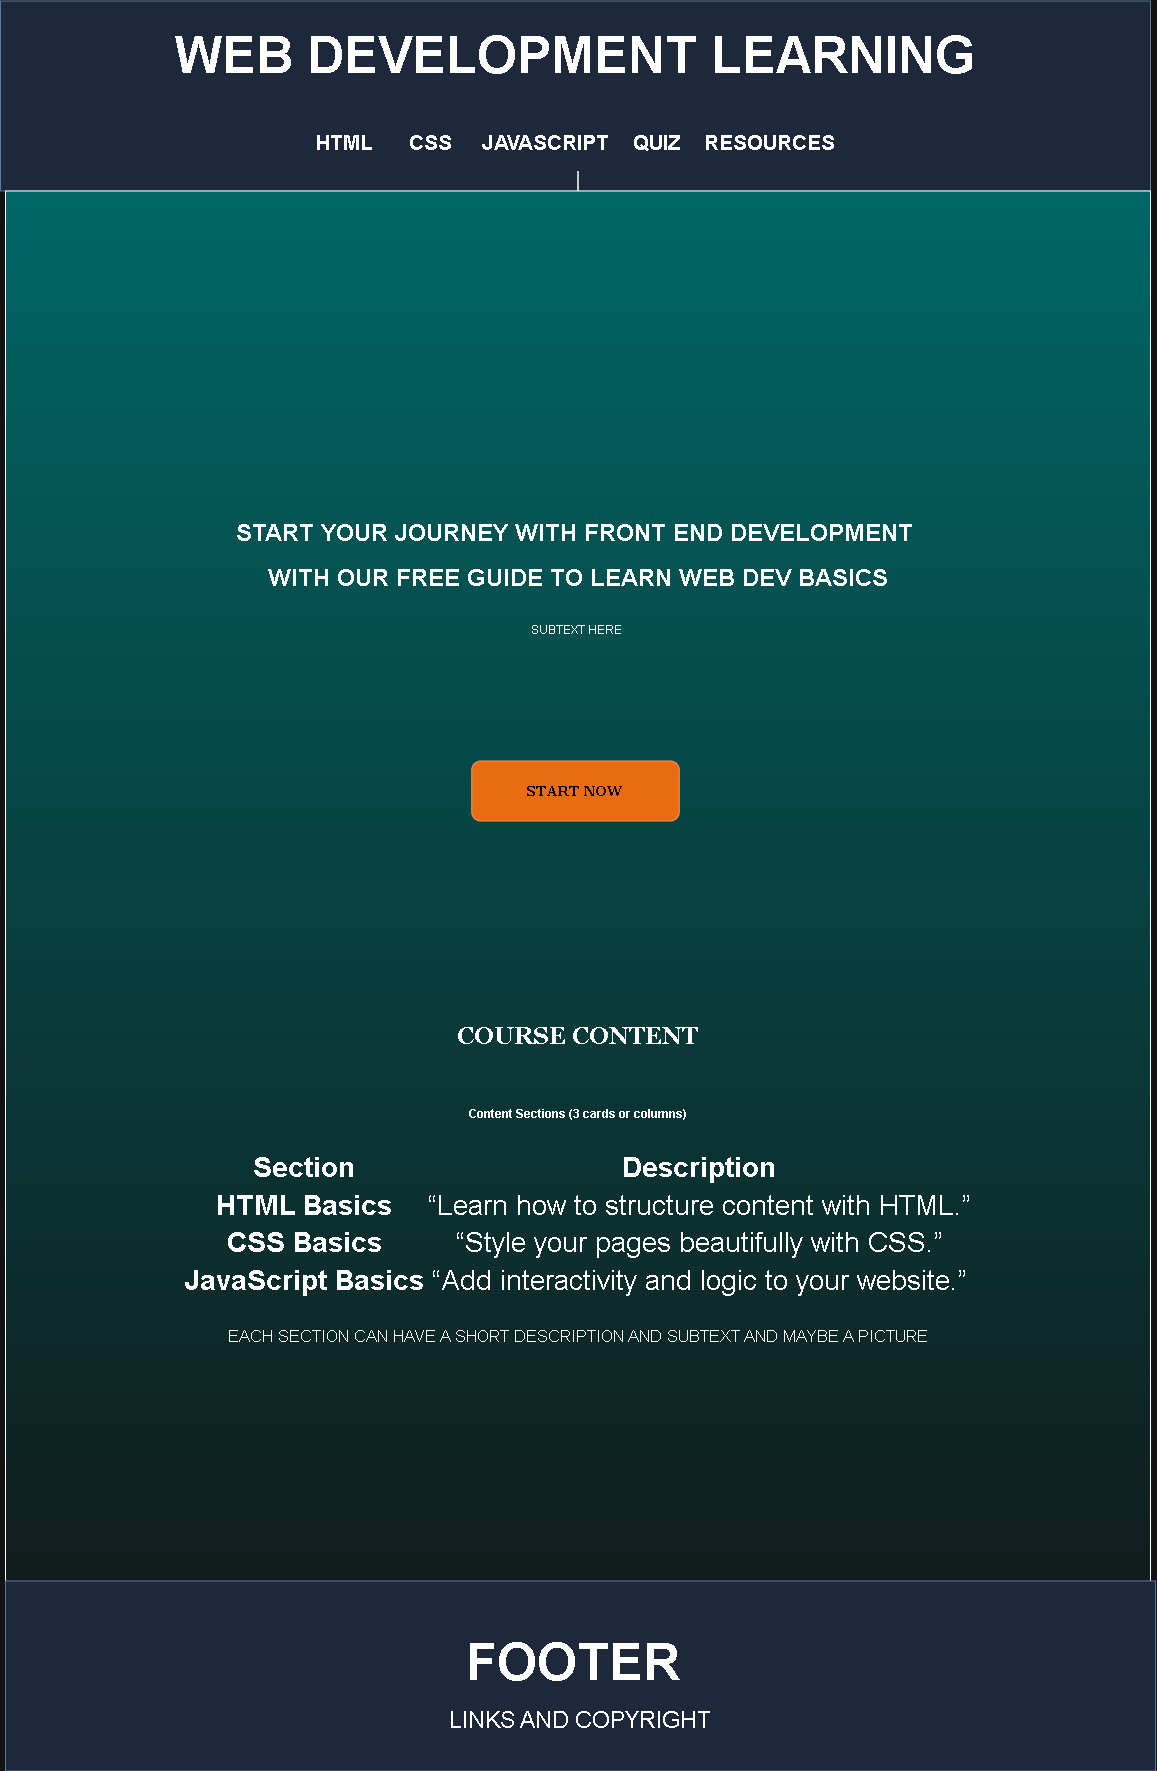

The diagram above was exported from draw.io. Its source (the exported page's mxGraphModel, read from the mxfile embedded in the PNG):
<mxGraphModel dx="2816" dy="2826.5" grid="1" gridSize="10" guides="1" tooltips="1" connect="1" arrows="1" fold="1" page="1" pageScale="1.5" pageWidth="826" pageHeight="1169" background="none" math="0" shadow="0">
  <root>
    <mxCell id="0" style=";html=1;" />
    <mxCell id="1" style=";html=1;" parent="0" />
    <mxCell id="3d76a8aef4d5c911-17" value="Template name" style="html=1;shadow=0;dashed=0;shape=mxgraph.bootstrap.rect;strokeColor=none;fillColor=none;fontColor=#999999;align=left;spacingLeft=5;whiteSpace=wrap;rounded=0;" parent="1" vertex="1">
      <mxGeometry x="40" y="130" width="200" height="20" as="geometry" />
    </mxCell>
    <mxCell id="3d76a8aef4d5c911-1" value="&lt;h1&gt;&lt;font style=&quot;font-size: 51px;&quot;&gt;WEB DEVELOPMENT LEARNING&lt;/font&gt;&lt;/h1&gt;&lt;div&gt;&lt;br&gt;&lt;/div&gt;&lt;h3&gt;&lt;font style=&quot;font-size: 21px;&quot;&gt;HTML&amp;nbsp; &amp;nbsp; &amp;nbsp; CSS&amp;nbsp; &amp;nbsp; &amp;nbsp;JAVASCRIPT&amp;nbsp; &amp;nbsp; QUIZ&amp;nbsp; &amp;nbsp; RESOURCES&lt;/font&gt;&lt;/h3&gt;&lt;div&gt;&lt;br&gt;&lt;/div&gt;" style="html=1;shadow=0;dashed=0;shape=mxgraph.bootstrap.rect;whiteSpace=wrap;rounded=0;fontSize=12;align=center;fillColor=#dae8fc;strokeColor=#6c8ebf;" parent="1" vertex="1">
      <mxGeometry x="-25" y="-70" width="1150" height="190" as="geometry" />
    </mxCell>
    <mxCell id="VrydLU__IgucBnycuntr-13" style="edgeStyle=orthogonalEdgeStyle;rounded=0;orthogonalLoop=1;jettySize=auto;html=1;" edge="1" parent="1" source="VrydLU__IgucBnycuntr-12">
      <mxGeometry relative="1" as="geometry">
        <mxPoint x="552.5" y="470" as="targetPoint" />
      </mxGeometry>
    </mxCell>
    <mxCell id="VrydLU__IgucBnycuntr-12" value="&lt;h1 style=&quot;&quot;&gt;&lt;br&gt;&lt;/h1&gt;&lt;h1 style=&quot;&quot;&gt;START YOUR JOURNEY WITH FRONT END DEVELOPMENT&amp;nbsp;&lt;/h1&gt;&lt;h1 style=&quot;&quot;&gt;WITH OUR FREE GUIDE TO LEARN WEB DEV BASICS&lt;/h1&gt;&lt;div&gt;&lt;br&gt;&lt;/div&gt;&lt;div&gt;SUBTEXT HERE&amp;nbsp;&lt;/div&gt;&lt;div&gt;&lt;br&gt;&lt;/div&gt;&lt;div&gt;&lt;br&gt;&lt;/div&gt;&lt;div&gt;&lt;br&gt;&lt;/div&gt;&lt;div&gt;&lt;br&gt;&lt;/div&gt;&lt;div&gt;&lt;br&gt;&lt;/div&gt;&lt;div&gt;&lt;br&gt;&lt;/div&gt;&lt;div&gt;&lt;br&gt;&lt;/div&gt;&lt;div&gt;&lt;br&gt;&lt;/div&gt;&lt;div&gt;&lt;br&gt;&lt;/div&gt;&lt;div&gt;&lt;br&gt;&lt;/div&gt;&lt;h1&gt;&lt;font face=&quot;Georgia&quot;&gt;&lt;br&gt;&lt;/font&gt;&lt;/h1&gt;&lt;h1&gt;&lt;font face=&quot;Georgia&quot;&gt;&lt;br&gt;&lt;/font&gt;&lt;/h1&gt;&lt;h1&gt;&lt;font face=&quot;Georgia&quot;&gt;&lt;br&gt;&lt;/font&gt;&lt;/h1&gt;&lt;h1&gt;&lt;font face=&quot;Georgia&quot;&gt;&lt;br&gt;&lt;/font&gt;&lt;/h1&gt;&lt;h1&gt;&lt;font face=&quot;Georgia&quot;&gt;&lt;br&gt;&lt;/font&gt;&lt;/h1&gt;&lt;h1&gt;&lt;font face=&quot;Georgia&quot;&gt;COURSE CONTENT&lt;/font&gt;&lt;/h1&gt;&lt;div&gt;&lt;font face=&quot;Georgia&quot;&gt;&lt;br&gt;&lt;/font&gt;&lt;/div&gt;&lt;div&gt;&lt;font face=&quot;Georgia&quot;&gt;&lt;br&gt;&lt;/font&gt;&lt;/div&gt;&lt;div&gt;&lt;p data-end=&quot;910&quot; data-start=&quot;869&quot;&gt;&lt;strong data-end=&quot;910&quot; data-start=&quot;869&quot;&gt;Content Sections (3 cards or columns)&lt;/strong&gt;&lt;/p&gt;&lt;br&gt;&lt;div class=&quot;_tableContainer_1rjym_1&quot;&gt;&lt;div class=&quot;group _tableWrapper_1rjym_13 flex w-fit flex-col-reverse&quot; tabindex=&quot;-1&quot;&gt;&lt;table class=&quot;w-fit min-w-(--thread-content-width)&quot; data-end=&quot;1167&quot; data-start=&quot;911&quot;&gt;&lt;thead data-end=&quot;936&quot; data-start=&quot;911&quot;&gt;&lt;tr data-end=&quot;936&quot; data-start=&quot;911&quot;&gt;&lt;th data-col-size=&quot;sm&quot; data-end=&quot;921&quot; data-start=&quot;911&quot;&gt;&lt;font style=&quot;font-size: 28px;&quot;&gt;Section&lt;/font&gt;&lt;/th&gt;&lt;th data-col-size=&quot;md&quot; data-end=&quot;936&quot; data-start=&quot;921&quot;&gt;&lt;font style=&quot;font-size: 28px;&quot;&gt;Description&lt;/font&gt;&lt;/th&gt;&lt;/tr&gt;&lt;/thead&gt;&lt;tbody data-end=&quot;1167&quot; data-start=&quot;965&quot;&gt;&lt;tr data-end=&quot;1030&quot; data-start=&quot;965&quot;&gt;&lt;td data-col-size=&quot;sm&quot; data-end=&quot;983&quot; data-start=&quot;965&quot;&gt;&lt;strong data-end=&quot;982&quot; data-start=&quot;967&quot;&gt;&lt;font style=&quot;font-size: 28px;&quot;&gt;HTML Basics&lt;/font&gt;&lt;/strong&gt;&lt;/td&gt;&lt;td data-end=&quot;1030&quot; data-start=&quot;983&quot; data-col-size=&quot;md&quot;&gt;&lt;font style=&quot;font-size: 28px;&quot;&gt;“Learn how to structure content with HTML.”&lt;/font&gt;&lt;/td&gt;&lt;/tr&gt;&lt;tr data-end=&quot;1092&quot; data-start=&quot;1031&quot;&gt;&lt;td data-col-size=&quot;sm&quot; data-end=&quot;1048&quot; data-start=&quot;1031&quot;&gt;&lt;strong data-end=&quot;1047&quot; data-start=&quot;1033&quot;&gt;&lt;font style=&quot;font-size: 28px;&quot;&gt;CSS Basics&lt;/font&gt;&lt;/strong&gt;&lt;/td&gt;&lt;td data-end=&quot;1092&quot; data-start=&quot;1048&quot; data-col-size=&quot;md&quot;&gt;&lt;font style=&quot;font-size: 28px;&quot;&gt;“Style your pages beautifully with CSS.”&lt;/font&gt;&lt;/td&gt;&lt;/tr&gt;&lt;tr data-end=&quot;1167&quot; data-start=&quot;1093&quot;&gt;&lt;td data-col-size=&quot;sm&quot; data-end=&quot;1117&quot; data-start=&quot;1093&quot;&gt;&lt;strong data-end=&quot;1116&quot; data-start=&quot;1095&quot;&gt;&lt;font style=&quot;font-size: 28px;&quot;&gt;JavaScript Basics&lt;/font&gt;&lt;/strong&gt;&lt;/td&gt;&lt;td data-end=&quot;1167&quot; data-start=&quot;1117&quot; data-col-size=&quot;md&quot;&gt;&lt;font style=&quot;font-size: 28px;&quot;&gt;“Add interactivity and logic to your website.”&lt;/font&gt;&lt;/td&gt;&lt;/tr&gt;&lt;/tbody&gt;&lt;/table&gt;&lt;/div&gt;&lt;/div&gt;&lt;br&gt;&lt;p data-end=&quot;1193&quot; data-start=&quot;1169&quot;&gt;&lt;font style=&quot;font-size: 17px;&quot;&gt;EACH SECTION CAN HAVE A SHORT DESCRIPTION AND SUBTEXT AND MAYBE A PICTURE&lt;/font&gt;&lt;/p&gt;&lt;/div&gt;&lt;div&gt;&lt;font face=&quot;Georgia&quot;&gt;&lt;br&gt;&lt;/font&gt;&lt;/div&gt;&lt;div&gt;&lt;font face=&quot;Georgia&quot;&gt;&lt;br&gt;&lt;/font&gt;&lt;/div&gt;&lt;div&gt;&lt;br&gt;&lt;/div&gt;&lt;div&gt;&lt;br&gt;&lt;/div&gt;&lt;div&gt;&lt;br&gt;&lt;/div&gt;&lt;div&gt;&lt;br&gt;&lt;/div&gt;&lt;div&gt;&lt;br&gt;&lt;/div&gt;&lt;div&gt;&lt;br&gt;&lt;/div&gt;&lt;div&gt;&lt;br&gt;&lt;/div&gt;&lt;div&gt;&lt;br&gt;&lt;/div&gt;&lt;div&gt;&lt;/div&gt;" style="rounded=0;whiteSpace=wrap;html=1;gradientColor=light-dark(#000000,#006666);gradientDirection=north;" vertex="1" parent="1">
      <mxGeometry x="-20" y="120" width="1145" height="1580" as="geometry" />
    </mxCell>
    <mxCell id="VrydLU__IgucBnycuntr-14" value="&lt;h3&gt;&lt;font face=&quot;Georgia&quot; style=&quot;color: light-dark(rgb(0, 0, 0), rgb(5, 5, 5));&quot;&gt;START NOW&lt;/font&gt;&lt;/h3&gt;" style="rounded=1;whiteSpace=wrap;html=1;fillColor=#fa6800;strokeColor=#C73500;fontColor=#000000;" vertex="1" parent="1">
      <mxGeometry x="446.25" y="690" width="207.5" height="60" as="geometry" />
    </mxCell>
    <mxCell id="VrydLU__IgucBnycuntr-18" value="&lt;h3&gt;&lt;span style=&quot;font-size: 51px;&quot;&gt;FOOTER&amp;nbsp;&lt;/span&gt;&lt;/h3&gt;&lt;div&gt;&lt;font style=&quot;font-size: 23px;&quot;&gt;LINKS AND COPYRIGHT&lt;/font&gt;&lt;/div&gt;" style="html=1;shadow=0;dashed=0;shape=mxgraph.bootstrap.rect;whiteSpace=wrap;rounded=0;fontSize=12;align=center;fillColor=#dae8fc;strokeColor=#6c8ebf;" vertex="1" parent="1">
      <mxGeometry x="-20" y="1510" width="1150" height="190" as="geometry" />
    </mxCell>
  </root>
</mxGraphModel>